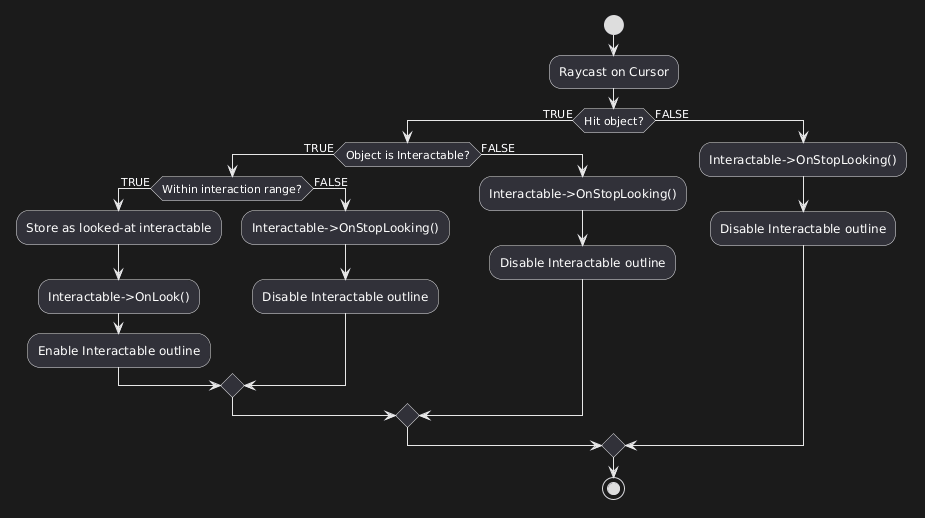

The diagram above was rendered by PlantUML. Its source (embedded in the PNG):
@startuml
start

:Raycast on Cursor;

if (Hit object?) then (TRUE)

    if (Object is Interactable?) then (TRUE)

        if (Within interaction range?) then (TRUE)

            :Store as looked-at interactable;

            :Interactable->OnLook();

            :Enable Interactable outline;

        else (FALSE)

                :Interactable->OnStopLooking();

                :Disable Interactable outline;

        endif

    else (FALSE)

                :Interactable->OnStopLooking();

                :Disable Interactable outline;

    endif

else (FALSE)

                :Interactable->OnStopLooking();

                :Disable Interactable outline;

endif

stop
@enduml